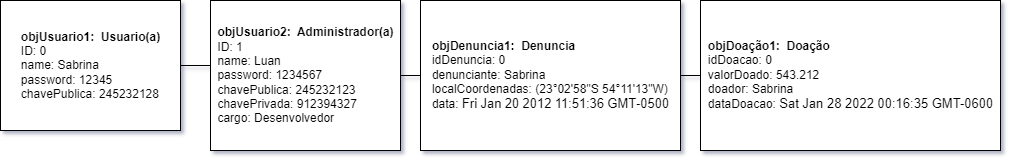

The diagram above was exported from draw.io. Its source (the exported page's mxGraphModel, read from the mxfile embedded in the PNG):
<mxGraphModel dx="784" dy="771" grid="1" gridSize="10" guides="1" tooltips="1" connect="1" arrows="1" fold="1" page="1" pageScale="1" pageWidth="827" pageHeight="1169" math="0" shadow="0">
  <root>
    <mxCell id="0" />
    <mxCell id="1" parent="0" />
    <mxCell id="MnNJFOMGHoJFx_OzwSg8-7" style="edgeStyle=orthogonalEdgeStyle;rounded=0;orthogonalLoop=1;jettySize=auto;html=1;exitX=1;exitY=0.5;exitDx=0;exitDy=0;entryX=0.008;entryY=0.435;entryDx=0;entryDy=0;entryPerimeter=0;endArrow=none;endFill=0;" edge="1" parent="1" source="MnNJFOMGHoJFx_OzwSg8-1" target="MnNJFOMGHoJFx_OzwSg8-3">
      <mxGeometry relative="1" as="geometry" />
    </mxCell>
    <mxCell id="MnNJFOMGHoJFx_OzwSg8-1" value="&lt;b&gt;objUsuario1:&amp;nbsp; Usuario(a)&lt;/b&gt;&lt;br&gt;&lt;div style=&quot;text-align: left;&quot;&gt;&lt;span style=&quot;background-color: initial;&quot;&gt;ID: 0&lt;/span&gt;&lt;/div&gt;&lt;div style=&quot;text-align: left;&quot;&gt;&lt;span style=&quot;background-color: initial;&quot;&gt;name: Sabrina&lt;/span&gt;&lt;/div&gt;&lt;div style=&quot;text-align: left;&quot;&gt;&lt;span style=&quot;background-color: initial;&quot;&gt;password: 12345&lt;/span&gt;&lt;/div&gt;&lt;div style=&quot;text-align: left;&quot;&gt;&lt;span style=&quot;background-color: initial;&quot;&gt;chavePublica: 245232128&lt;/span&gt;&lt;/div&gt;" style="html=1;" vertex="1" parent="1">
      <mxGeometry x="140" y="240" width="180" height="130" as="geometry" />
    </mxCell>
    <mxCell id="MnNJFOMGHoJFx_OzwSg8-8" value="" style="edgeStyle=orthogonalEdgeStyle;rounded=0;orthogonalLoop=1;jettySize=auto;html=1;endArrow=none;endFill=0;" edge="1" parent="1" source="MnNJFOMGHoJFx_OzwSg8-3" target="MnNJFOMGHoJFx_OzwSg8-5">
      <mxGeometry relative="1" as="geometry" />
    </mxCell>
    <mxCell id="MnNJFOMGHoJFx_OzwSg8-3" value="&lt;b&gt;objUsuario2:&amp;nbsp; Administrador(a)&lt;/b&gt;&lt;br&gt;&lt;div style=&quot;text-align: left;&quot;&gt;&lt;span style=&quot;background-color: initial;&quot;&gt;ID: 1&lt;/span&gt;&lt;/div&gt;&lt;div style=&quot;text-align: left;&quot;&gt;&lt;span style=&quot;background-color: initial;&quot;&gt;name: Luan&lt;/span&gt;&lt;/div&gt;&lt;div style=&quot;text-align: left;&quot;&gt;&lt;span style=&quot;background-color: initial;&quot;&gt;password: 1234567&lt;/span&gt;&lt;/div&gt;&lt;div style=&quot;text-align: left;&quot;&gt;&lt;span style=&quot;background-color: initial;&quot;&gt;chavePublica: 245232123&lt;/span&gt;&lt;/div&gt;&lt;div style=&quot;text-align: left;&quot;&gt;&lt;span style=&quot;background-color: initial;&quot;&gt;chavePrivada: 912394327&lt;/span&gt;&lt;/div&gt;&lt;div style=&quot;text-align: left;&quot;&gt;&lt;span style=&quot;background-color: initial;&quot;&gt;cargo: Desenvolvedor&lt;/span&gt;&lt;/div&gt;" style="html=1;" vertex="1" parent="1">
      <mxGeometry x="350" y="240" width="190" height="150" as="geometry" />
    </mxCell>
    <mxCell id="MnNJFOMGHoJFx_OzwSg8-10" value="" style="edgeStyle=orthogonalEdgeStyle;rounded=0;orthogonalLoop=1;jettySize=auto;html=1;endArrow=none;endFill=0;" edge="1" parent="1" source="MnNJFOMGHoJFx_OzwSg8-5" target="MnNJFOMGHoJFx_OzwSg8-9">
      <mxGeometry relative="1" as="geometry" />
    </mxCell>
    <mxCell id="MnNJFOMGHoJFx_OzwSg8-5" value="&lt;div style=&quot;text-align: left;&quot;&gt;&lt;b style=&quot;background-color: initial;&quot;&gt;objDenuncia1:&amp;nbsp; Denuncia&lt;/b&gt;&lt;/div&gt;&lt;div style=&quot;text-align: left;&quot;&gt;&lt;span style=&quot;background-color: initial;&quot;&gt;idDenuncia: 0&lt;/span&gt;&lt;/div&gt;&lt;div style=&quot;text-align: left;&quot;&gt;denunciante: Sabrina&lt;/div&gt;&lt;div style=&quot;text-align: left;&quot;&gt;localCoordenadas: (&lt;span style=&quot;background-color: initial;&quot;&gt;23°02'58&quot;S 54°11'13&quot;W)&lt;/span&gt;&lt;/div&gt;&lt;div style=&quot;text-align: left;&quot;&gt;&lt;span style=&quot;background-color: initial;&quot;&gt;data:&amp;nbsp;&lt;/span&gt;&lt;span style=&quot;background-color: transparent; font-family: inherit; font-style: inherit; font-variant: inherit; font-weight: inherit; color: var(--highlight-literal); margin: 0px; padding: 0px; border: 0px; font-stretch: inherit; line-height: inherit; font-size: 13px; vertical-align: baseline; box-sizing: inherit;&quot; class=&quot;hljs-title class_&quot;&gt;Fri&lt;/span&gt;&lt;span style=&quot;background-color: transparent; font-family: inherit; font-size: var(--fs-body1); font-style: inherit; font-variant-ligatures: inherit; font-variant-caps: inherit; font-weight: inherit; color: var(--highlight-color);&quot;&gt; &lt;/span&gt;&lt;span style=&quot;background-color: transparent; font-family: inherit; font-style: inherit; font-variant: inherit; font-weight: inherit; color: var(--highlight-literal); margin: 0px; padding: 0px; border: 0px; font-stretch: inherit; line-height: inherit; font-size: 13px; vertical-align: baseline; box-sizing: inherit;&quot; class=&quot;hljs-title class_&quot;&gt;Jan&lt;/span&gt;&lt;span style=&quot;background-color: transparent; font-family: inherit; font-size: var(--fs-body1); font-style: inherit; font-variant-ligatures: inherit; font-variant-caps: inherit; font-weight: inherit; color: var(--highlight-color);&quot;&gt; &lt;/span&gt;&lt;span style=&quot;background-color: transparent; font-family: inherit; font-style: inherit; font-variant: inherit; font-weight: inherit; color: var(--highlight-namespace); margin: 0px; padding: 0px; border: 0px; font-stretch: inherit; line-height: inherit; font-size: 13px; vertical-align: baseline; box-sizing: inherit;&quot; class=&quot;hljs-number&quot;&gt;20&lt;/span&gt;&lt;span style=&quot;background-color: transparent; font-family: inherit; font-size: var(--fs-body1); font-style: inherit; font-variant-ligatures: inherit; font-variant-caps: inherit; font-weight: inherit; color: var(--highlight-color);&quot;&gt; &lt;/span&gt;&lt;span style=&quot;background-color: transparent; font-family: inherit; font-style: inherit; font-variant: inherit; font-weight: inherit; color: var(--highlight-namespace); margin: 0px; padding: 0px; border: 0px; font-stretch: inherit; line-height: inherit; font-size: 13px; vertical-align: baseline; box-sizing: inherit;&quot; class=&quot;hljs-number&quot;&gt;2012&lt;/span&gt;&lt;span style=&quot;background-color: transparent; font-family: inherit; font-size: var(--fs-body1); font-style: inherit; font-variant-ligatures: inherit; font-variant-caps: inherit; font-weight: inherit; color: var(--highlight-color);&quot;&gt; &lt;/span&gt;&lt;span style=&quot;background-color: transparent; font-family: inherit; font-style: inherit; font-variant: inherit; font-weight: inherit; color: var(--highlight-namespace); margin: 0px; padding: 0px; border: 0px; font-stretch: inherit; line-height: inherit; font-size: 13px; vertical-align: baseline; box-sizing: inherit;&quot; class=&quot;hljs-number&quot;&gt;11&lt;/span&gt;&lt;span style=&quot;background-color: transparent; font-family: inherit; font-size: var(--fs-body1); font-style: inherit; font-variant-ligatures: inherit; font-variant-caps: inherit; font-weight: inherit; color: var(--highlight-color);&quot;&gt;:&lt;/span&gt;&lt;span style=&quot;background-color: transparent; font-family: inherit; font-style: inherit; font-variant: inherit; font-weight: inherit; color: var(--highlight-namespace); margin: 0px; padding: 0px; border: 0px; font-stretch: inherit; line-height: inherit; font-size: 13px; vertical-align: baseline; box-sizing: inherit;&quot; class=&quot;hljs-number&quot;&gt;51&lt;/span&gt;&lt;span style=&quot;background-color: transparent; font-family: inherit; font-size: var(--fs-body1); font-style: inherit; font-variant-ligatures: inherit; font-variant-caps: inherit; font-weight: inherit; color: var(--highlight-color);&quot;&gt;:&lt;/span&gt;&lt;span style=&quot;background-color: transparent; font-family: inherit; font-style: inherit; font-variant: inherit; font-weight: inherit; color: var(--highlight-namespace); margin: 0px; padding: 0px; border: 0px; font-stretch: inherit; line-height: inherit; font-size: 13px; vertical-align: baseline; box-sizing: inherit;&quot; class=&quot;hljs-number&quot;&gt;36&lt;/span&gt;&lt;span style=&quot;background-color: transparent; font-family: inherit; font-size: var(--fs-body1); font-style: inherit; font-variant-ligatures: inherit; font-variant-caps: inherit; font-weight: inherit; color: var(--highlight-color);&quot;&gt; &lt;/span&gt;&lt;span style=&quot;background-color: transparent; font-family: inherit; font-style: inherit; font-variant: inherit; font-weight: inherit; color: var(--highlight-variable); margin: 0px; padding: 0px; border: 0px; font-stretch: inherit; line-height: inherit; font-size: 13px; vertical-align: baseline; box-sizing: inherit;&quot; class=&quot;hljs-variable constant_&quot;&gt;GMT&lt;/span&gt;&lt;span style=&quot;background-color: transparent; font-family: inherit; font-size: var(--fs-body1); font-style: inherit; font-variant-ligatures: inherit; font-variant-caps: inherit; font-weight: inherit; color: var(--highlight-color);&quot;&gt;-&lt;/span&gt;&lt;span style=&quot;background-color: transparent; font-family: inherit; font-style: inherit; font-variant: inherit; font-weight: inherit; color: var(--highlight-namespace); margin: 0px; padding: 0px; border: 0px; font-stretch: inherit; line-height: inherit; font-size: 13px; vertical-align: baseline; box-sizing: inherit;&quot; class=&quot;hljs-number&quot;&gt;0500&lt;/span&gt;&lt;/div&gt;" style="html=1;" vertex="1" parent="1">
      <mxGeometry x="560" y="240" width="260" height="150" as="geometry" />
    </mxCell>
    <mxCell id="MnNJFOMGHoJFx_OzwSg8-9" value="&lt;div style=&quot;text-align: left;&quot;&gt;&lt;b style=&quot;background-color: initial;&quot;&gt;objDoação1:&amp;nbsp; Doação&lt;/b&gt;&lt;/div&gt;&lt;div style=&quot;text-align: left;&quot;&gt;&lt;span style=&quot;background-color: initial;&quot;&gt;idDoacao: 0&lt;/span&gt;&lt;/div&gt;&lt;div style=&quot;text-align: left;&quot;&gt;valorDoado: 543.212&lt;/div&gt;&lt;div style=&quot;text-align: left;&quot;&gt;doador: Sabrina&lt;/div&gt;&lt;div style=&quot;text-align: left;&quot;&gt;dataDoacao:&amp;nbsp;&lt;span style=&quot;color: var(--highlight-comment); font-family: inherit; font-size: 13px; font-style: inherit; font-variant-ligatures: inherit; font-variant-caps: inherit; font-weight: inherit; background-color: transparent;&quot;&gt;Sat Jan 28 2022 00:16:35 GMT-0600&lt;/span&gt;&lt;/div&gt;" style="html=1;" vertex="1" parent="1">
      <mxGeometry x="840" y="240" width="300" height="150" as="geometry" />
    </mxCell>
  </root>
</mxGraphModel>